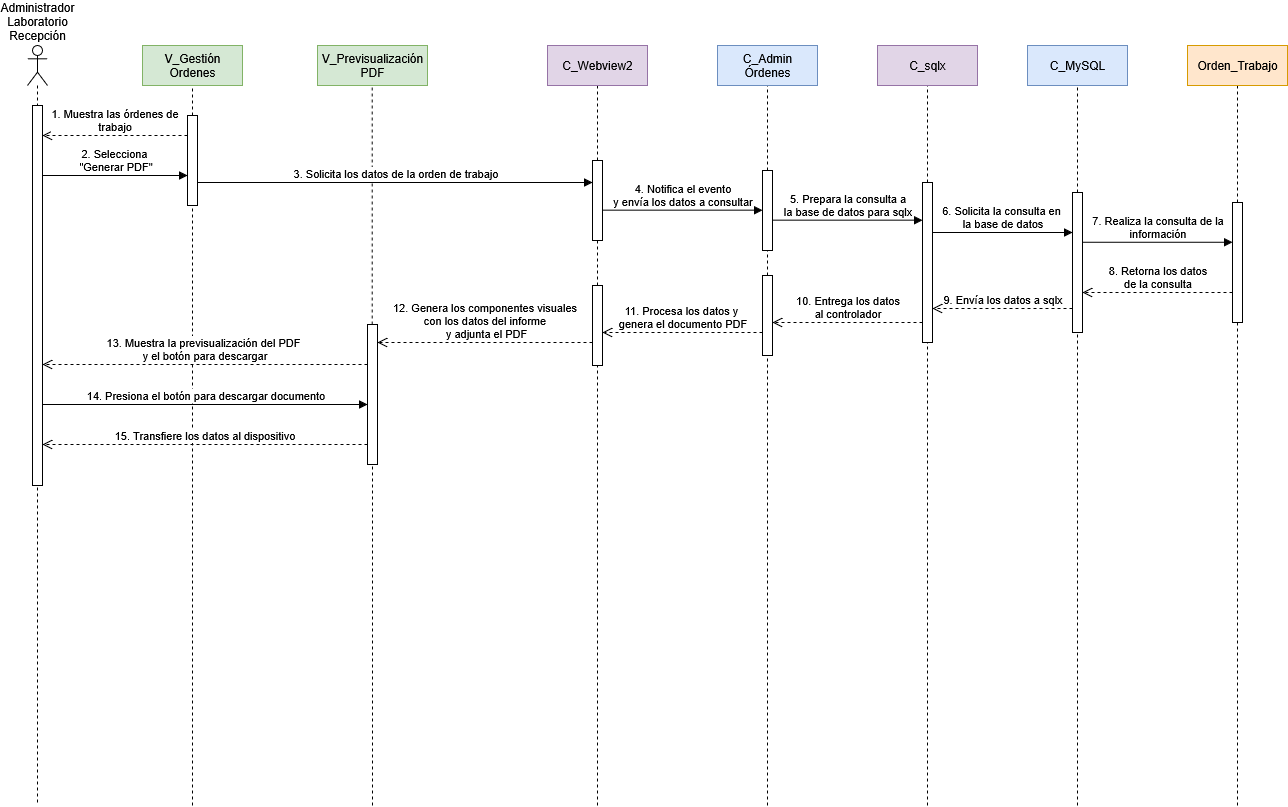

The diagram above was exported from draw.io. Its source (the exported page's mxGraphModel, read from the mxfile embedded in the PNG):
<mxGraphModel dx="-214" dy="2019" grid="1" gridSize="10" guides="1" tooltips="1" connect="1" arrows="1" fold="1" page="0" pageScale="1" pageWidth="1100" pageHeight="850" math="0" shadow="0">
  <root>
    <mxCell id="0" />
    <mxCell id="1" parent="0" />
    <mxCell id="OmaQDB988b5BmnpjJJ1--45" value="" style="endArrow=none;dashed=1;html=1;rounded=0;entryX=0.5;entryY=1;entryDx=0;entryDy=0;" parent="1" source="OmaQDB988b5BmnpjJJ1--49" edge="1">
      <mxGeometry width="50" height="50" relative="1" as="geometry">
        <mxPoint x="1535" y="690" as="sourcePoint" />
        <mxPoint x="1534.66" y="-30" as="targetPoint" />
      </mxGeometry>
    </mxCell>
    <mxCell id="ZQ-uWjOfv0I_T1ej-jNB-26" value="" style="shape=umlLifeline;perimeter=lifelinePerimeter;whiteSpace=wrap;html=1;container=1;dropTarget=0;collapsible=0;recursiveResize=0;outlineConnect=0;portConstraint=eastwest;newEdgeStyle={&quot;curved&quot;:0,&quot;rounded&quot;:0};participant=umlActor;" parent="1" vertex="1">
      <mxGeometry x="1190" y="-70" width="20" height="760" as="geometry" />
    </mxCell>
    <mxCell id="ZQ-uWjOfv0I_T1ej-jNB-27" value="&lt;div&gt;2. Selecciona&amp;nbsp;&lt;/div&gt;&lt;div&gt;&quot;Generar PDF&quot;&lt;/div&gt;" style="html=1;verticalAlign=bottom;endArrow=block;curved=0;rounded=0;" parent="1" edge="1">
      <mxGeometry x="0.0027" width="80" relative="1" as="geometry">
        <mxPoint x="1205" y="60" as="sourcePoint" />
        <mxPoint x="1350" y="60" as="targetPoint" />
        <mxPoint as="offset" />
      </mxGeometry>
    </mxCell>
    <mxCell id="ZQ-uWjOfv0I_T1ej-jNB-28" value="" style="html=1;points=[[0,0,0,0,5],[0,1,0,0,-5],[1,0,0,0,5],[1,1,0,0,-5]];perimeter=orthogonalPerimeter;outlineConnect=0;targetShapes=umlLifeline;portConstraint=eastwest;newEdgeStyle={&quot;curved&quot;:0,&quot;rounded&quot;:0};" parent="1" vertex="1">
      <mxGeometry x="1195" y="-10" width="10" height="380" as="geometry" />
    </mxCell>
    <mxCell id="ZQ-uWjOfv0I_T1ej-jNB-41" value="" style="endArrow=none;dashed=1;html=1;rounded=0;entryX=0.5;entryY=1;entryDx=0;entryDy=0;" parent="1" source="OmaQDB988b5BmnpjJJ1--6" edge="1">
      <mxGeometry width="50" height="50" relative="1" as="geometry">
        <mxPoint x="1930" y="530" as="sourcePoint" />
        <mxPoint x="1930" y="-30" as="targetPoint" />
      </mxGeometry>
    </mxCell>
    <mxCell id="ZQ-uWjOfv0I_T1ej-jNB-42" value="&lt;div&gt;C_Admin&lt;/div&gt;&lt;div&gt;Órdenes&lt;/div&gt;" style="rounded=0;whiteSpace=wrap;html=1;fillColor=#dae8fc;strokeColor=#6c8ebf;" parent="1" vertex="1">
      <mxGeometry x="1880" y="-70" width="100" height="40" as="geometry" />
    </mxCell>
    <mxCell id="ZQ-uWjOfv0I_T1ej-jNB-43" value="" style="endArrow=none;dashed=1;html=1;rounded=0;entryX=0.5;entryY=1;entryDx=0;entryDy=0;" parent="1" source="OmaQDB988b5BmnpjJJ1--4" edge="1">
      <mxGeometry width="50" height="50" relative="1" as="geometry">
        <mxPoint x="1760" y="530" as="sourcePoint" />
        <mxPoint x="1760" y="-30" as="targetPoint" />
      </mxGeometry>
    </mxCell>
    <mxCell id="ZQ-uWjOfv0I_T1ej-jNB-44" value="C_Webview2" style="rounded=0;whiteSpace=wrap;html=1;fillColor=#e1d5e7;strokeColor=#9673a6;" parent="1" vertex="1">
      <mxGeometry x="1710" y="-70" width="100" height="40" as="geometry" />
    </mxCell>
    <mxCell id="ZQ-uWjOfv0I_T1ej-jNB-45" value="" style="endArrow=none;dashed=1;html=1;rounded=0;entryX=0.5;entryY=1;entryDx=0;entryDy=0;" parent="1" source="OmaQDB988b5BmnpjJJ1--21" edge="1">
      <mxGeometry width="50" height="50" relative="1" as="geometry">
        <mxPoint x="2240" y="75.00000000000011" as="sourcePoint" />
        <mxPoint x="2240" y="-30" as="targetPoint" />
      </mxGeometry>
    </mxCell>
    <mxCell id="ZQ-uWjOfv0I_T1ej-jNB-46" value="C_MySQL" style="rounded=0;whiteSpace=wrap;html=1;fillColor=#dae8fc;strokeColor=#6c8ebf;" parent="1" vertex="1">
      <mxGeometry x="2190" y="-70" width="100" height="40" as="geometry" />
    </mxCell>
    <mxCell id="ZQ-uWjOfv0I_T1ej-jNB-47" value="" style="endArrow=none;dashed=1;html=1;rounded=0;entryX=0.5;entryY=1;entryDx=0;entryDy=0;" parent="1" source="OmaQDB988b5BmnpjJJ1--20" edge="1">
      <mxGeometry width="50" height="50" relative="1" as="geometry">
        <mxPoint x="2090" y="65.00000000000011" as="sourcePoint" />
        <mxPoint x="2090" y="-30" as="targetPoint" />
      </mxGeometry>
    </mxCell>
    <mxCell id="ZQ-uWjOfv0I_T1ej-jNB-48" value="C_sqlx" style="rounded=0;whiteSpace=wrap;html=1;fillColor=#e1d5e7;strokeColor=#9673a6;" parent="1" vertex="1">
      <mxGeometry x="2040" y="-70" width="100" height="40" as="geometry" />
    </mxCell>
    <mxCell id="ZQ-uWjOfv0I_T1ej-jNB-49" value="" style="endArrow=none;dashed=1;html=1;rounded=0;entryX=0.5;entryY=1;entryDx=0;entryDy=0;" parent="1" source="OmaQDB988b5BmnpjJJ1--22" edge="1">
      <mxGeometry width="50" height="50" relative="1" as="geometry">
        <mxPoint x="2400" y="530" as="sourcePoint" />
        <mxPoint x="2400" y="-30" as="targetPoint" />
      </mxGeometry>
    </mxCell>
    <mxCell id="ZQ-uWjOfv0I_T1ej-jNB-50" value="Orden_Trabajo" style="rounded=0;whiteSpace=wrap;html=1;fillColor=#ffe6cc;strokeColor=#d79b00;" parent="1" vertex="1">
      <mxGeometry x="2350" y="-70" width="100" height="40" as="geometry" />
    </mxCell>
    <mxCell id="ZQ-uWjOfv0I_T1ej-jNB-30" value="" style="endArrow=none;dashed=1;html=1;rounded=0;entryX=0.5;entryY=1;entryDx=0;entryDy=0;" parent="1" source="ZQ-uWjOfv0I_T1ej-jNB-33" edge="1">
      <mxGeometry width="50" height="50" relative="1" as="geometry">
        <mxPoint x="1355" y="530" as="sourcePoint" />
        <mxPoint x="1355" y="-30" as="targetPoint" />
      </mxGeometry>
    </mxCell>
    <mxCell id="ZQ-uWjOfv0I_T1ej-jNB-31" value="&lt;div&gt;V_Gestión&lt;/div&gt;&lt;div&gt;Ordenes&lt;/div&gt;" style="rounded=0;whiteSpace=wrap;html=1;fillColor=#d5e8d4;strokeColor=#82b366;" parent="1" vertex="1">
      <mxGeometry x="1305" y="-70" width="100" height="40" as="geometry" />
    </mxCell>
    <mxCell id="ZQ-uWjOfv0I_T1ej-jNB-32" value="" style="endArrow=none;dashed=1;html=1;rounded=0;entryX=0.5;entryY=1;entryDx=0;entryDy=0;" parent="1" target="ZQ-uWjOfv0I_T1ej-jNB-33" edge="1">
      <mxGeometry width="50" height="50" relative="1" as="geometry">
        <mxPoint x="1355" y="690" as="sourcePoint" />
        <mxPoint x="1405" y="170" as="targetPoint" />
      </mxGeometry>
    </mxCell>
    <mxCell id="ZQ-uWjOfv0I_T1ej-jNB-33" value="" style="html=1;points=[[0,0,0,0,5],[0,1,0,0,-5],[1,0,0,0,5],[1,1,0,0,-5]];perimeter=orthogonalPerimeter;outlineConnect=0;targetShapes=umlLifeline;portConstraint=eastwest;newEdgeStyle={&quot;curved&quot;:0,&quot;rounded&quot;:0};" parent="1" vertex="1">
      <mxGeometry x="1350" width="10" height="90" as="geometry" />
    </mxCell>
    <mxCell id="Oj3wht7SEU1-jfkufBdK-1" value="&lt;div&gt;Administrador&lt;/div&gt;&lt;div&gt;Laboratorio&lt;/div&gt;&lt;div&gt;Recepción&lt;/div&gt;" style="text;html=1;align=center;verticalAlign=middle;whiteSpace=wrap;rounded=0;" parent="1" vertex="1">
      <mxGeometry x="1170" y="-109" width="60" height="30" as="geometry" />
    </mxCell>
    <mxCell id="j_OaGhzVpyYFxr-KMKoH-1" value="&lt;div&gt;1. Muestra las órdenes de&lt;/div&gt;&lt;div&gt;trabajo&lt;/div&gt;" style="html=1;verticalAlign=bottom;endArrow=open;dashed=1;endSize=8;curved=0;rounded=0;" parent="1" source="ZQ-uWjOfv0I_T1ej-jNB-33" edge="1">
      <mxGeometry relative="1" as="geometry">
        <mxPoint x="1315.5" y="20" as="sourcePoint" />
        <mxPoint x="1205" y="20" as="targetPoint" />
      </mxGeometry>
    </mxCell>
    <mxCell id="OmaQDB988b5BmnpjJJ1--5" value="" style="endArrow=none;dashed=1;html=1;rounded=0;entryX=0.5;entryY=1;entryDx=0;entryDy=0;" parent="1" source="OmaQDB988b5BmnpjJJ1--31" target="OmaQDB988b5BmnpjJJ1--4" edge="1">
      <mxGeometry width="50" height="50" relative="1" as="geometry">
        <mxPoint x="1760" y="530" as="sourcePoint" />
        <mxPoint x="1760" y="-30" as="targetPoint" />
      </mxGeometry>
    </mxCell>
    <mxCell id="OmaQDB988b5BmnpjJJ1--4" value="" style="html=1;points=[[0,0,0,0,5],[0,1,0,0,-5],[1,0,0,0,5],[1,1,0,0,-5]];perimeter=orthogonalPerimeter;outlineConnect=0;targetShapes=umlLifeline;portConstraint=eastwest;newEdgeStyle={&quot;curved&quot;:0,&quot;rounded&quot;:0};" parent="1" vertex="1">
      <mxGeometry x="1755" y="45" width="10" height="80" as="geometry" />
    </mxCell>
    <mxCell id="OmaQDB988b5BmnpjJJ1--7" value="" style="endArrow=none;dashed=1;html=1;rounded=0;entryX=0.5;entryY=1;entryDx=0;entryDy=0;" parent="1" source="OmaQDB988b5BmnpjJJ1--29" target="OmaQDB988b5BmnpjJJ1--6" edge="1">
      <mxGeometry width="50" height="50" relative="1" as="geometry">
        <mxPoint x="1930" y="530" as="sourcePoint" />
        <mxPoint x="1930" y="-30" as="targetPoint" />
      </mxGeometry>
    </mxCell>
    <mxCell id="OmaQDB988b5BmnpjJJ1--6" value="" style="html=1;points=[[0,0,0,0,5],[0,1,0,0,-5],[1,0,0,0,5],[1,1,0,0,-5]];perimeter=orthogonalPerimeter;outlineConnect=0;targetShapes=umlLifeline;portConstraint=eastwest;newEdgeStyle={&quot;curved&quot;:0,&quot;rounded&quot;:0};" parent="1" vertex="1">
      <mxGeometry x="1925" y="55" width="10" height="80" as="geometry" />
    </mxCell>
    <mxCell id="OmaQDB988b5BmnpjJJ1--10" value="3. Solicita los datos de la orden de trabajo" style="html=1;verticalAlign=bottom;endArrow=block;curved=0;rounded=0;" parent="1" edge="1">
      <mxGeometry width="80" relative="1" as="geometry">
        <mxPoint x="1360" y="67" as="sourcePoint" />
        <mxPoint x="1755" y="67" as="targetPoint" />
      </mxGeometry>
    </mxCell>
    <mxCell id="OmaQDB988b5BmnpjJJ1--11" value="&lt;div&gt;4. Notifica el evento&lt;/div&gt;&lt;div&gt;y envía los datos a consultar&lt;/div&gt;" style="html=1;verticalAlign=bottom;endArrow=block;curved=0;rounded=0;" parent="1" target="OmaQDB988b5BmnpjJJ1--6" edge="1">
      <mxGeometry width="80" relative="1" as="geometry">
        <mxPoint x="1765" y="94.66" as="sourcePoint" />
        <mxPoint x="1905" y="94.66" as="targetPoint" />
      </mxGeometry>
    </mxCell>
    <mxCell id="OmaQDB988b5BmnpjJJ1--14" value="&lt;div&gt;5. Prepara la consulta a&lt;/div&gt;&lt;div&gt;la base de datos para sqlx&lt;/div&gt;" style="html=1;verticalAlign=bottom;endArrow=block;curved=0;rounded=0;" parent="1" target="OmaQDB988b5BmnpjJJ1--20" edge="1">
      <mxGeometry width="80" relative="1" as="geometry">
        <mxPoint x="1935" y="104.66" as="sourcePoint" />
        <mxPoint x="2075" y="104.66" as="targetPoint" />
      </mxGeometry>
    </mxCell>
    <mxCell id="OmaQDB988b5BmnpjJJ1--20" value="" style="html=1;points=[[0,0,0,0,5],[0,1,0,0,-5],[1,0,0,0,5],[1,1,0,0,-5]];perimeter=orthogonalPerimeter;outlineConnect=0;targetShapes=umlLifeline;portConstraint=eastwest;newEdgeStyle={&quot;curved&quot;:0,&quot;rounded&quot;:0};" parent="1" vertex="1">
      <mxGeometry x="2085" y="67" width="10" height="160" as="geometry" />
    </mxCell>
    <mxCell id="OmaQDB988b5BmnpjJJ1--23" value="&lt;div&gt;6. Solicita la consulta en&amp;nbsp;&lt;/div&gt;&lt;div&gt;la base de datos&lt;/div&gt;" style="html=1;verticalAlign=bottom;endArrow=block;curved=0;rounded=0;" parent="1" target="OmaQDB988b5BmnpjJJ1--21" edge="1">
      <mxGeometry width="80" relative="1" as="geometry">
        <mxPoint x="2095" y="117" as="sourcePoint" />
        <mxPoint x="2245" y="117" as="targetPoint" />
      </mxGeometry>
    </mxCell>
    <mxCell id="OmaQDB988b5BmnpjJJ1--24" value="&lt;div&gt;7. Realiza la consulta de la&lt;/div&gt;&lt;div&gt;información&lt;/div&gt;" style="html=1;verticalAlign=bottom;endArrow=block;curved=0;rounded=0;" parent="1" target="OmaQDB988b5BmnpjJJ1--22" edge="1">
      <mxGeometry width="80" relative="1" as="geometry">
        <mxPoint x="2245" y="126.75999999999999" as="sourcePoint" />
        <mxPoint x="2405" y="126.75999999999999" as="targetPoint" />
      </mxGeometry>
    </mxCell>
    <mxCell id="OmaQDB988b5BmnpjJJ1--25" value="&lt;div&gt;8. Retorna los datos&lt;/div&gt;&lt;div&gt;de la consulta&lt;/div&gt;" style="html=1;verticalAlign=bottom;endArrow=open;dashed=1;endSize=8;curved=0;rounded=0;" parent="1" edge="1">
      <mxGeometry relative="1" as="geometry">
        <mxPoint x="2395" y="177" as="sourcePoint" />
        <mxPoint x="2245" y="177" as="targetPoint" />
      </mxGeometry>
    </mxCell>
    <mxCell id="OmaQDB988b5BmnpjJJ1--26" value="9. Envía los datos a sqlx" style="html=1;verticalAlign=bottom;endArrow=open;dashed=1;endSize=8;curved=0;rounded=0;" parent="1" source="OmaQDB988b5BmnpjJJ1--21" edge="1">
      <mxGeometry relative="1" as="geometry">
        <mxPoint x="2245" y="193" as="sourcePoint" />
        <mxPoint x="2095" y="193" as="targetPoint" />
      </mxGeometry>
    </mxCell>
    <mxCell id="OmaQDB988b5BmnpjJJ1--27" value="" style="endArrow=none;dashed=1;html=1;rounded=0;" parent="1" target="OmaQDB988b5BmnpjJJ1--21" edge="1">
      <mxGeometry width="50" height="50" relative="1" as="geometry">
        <mxPoint x="2240" y="690" as="sourcePoint" />
        <mxPoint x="2240" y="155" as="targetPoint" />
      </mxGeometry>
    </mxCell>
    <mxCell id="OmaQDB988b5BmnpjJJ1--21" value="" style="html=1;points=[[0,0,0,0,5],[0,1,0,0,-5],[1,0,0,0,5],[1,1,0,0,-5]];perimeter=orthogonalPerimeter;outlineConnect=0;targetShapes=umlLifeline;portConstraint=eastwest;newEdgeStyle={&quot;curved&quot;:0,&quot;rounded&quot;:0};" parent="1" vertex="1">
      <mxGeometry x="2235" y="77" width="10" height="140" as="geometry" />
    </mxCell>
    <mxCell id="OmaQDB988b5BmnpjJJ1--28" value="" style="endArrow=none;dashed=1;html=1;rounded=0;entryX=0.5;entryY=1;entryDx=0;entryDy=0;" parent="1" target="OmaQDB988b5BmnpjJJ1--22" edge="1">
      <mxGeometry width="50" height="50" relative="1" as="geometry">
        <mxPoint x="2400" y="690" as="sourcePoint" />
        <mxPoint x="2400" y="-30" as="targetPoint" />
      </mxGeometry>
    </mxCell>
    <mxCell id="OmaQDB988b5BmnpjJJ1--22" value="" style="html=1;points=[[0,0,0,0,5],[0,1,0,0,-5],[1,0,0,0,5],[1,1,0,0,-5]];perimeter=orthogonalPerimeter;outlineConnect=0;targetShapes=umlLifeline;portConstraint=eastwest;newEdgeStyle={&quot;curved&quot;:0,&quot;rounded&quot;:0};" parent="1" vertex="1">
      <mxGeometry x="2395" y="87" width="10" height="120" as="geometry" />
    </mxCell>
    <mxCell id="OmaQDB988b5BmnpjJJ1--30" value="" style="endArrow=none;dashed=1;html=1;rounded=0;entryX=0.5;entryY=1;entryDx=0;entryDy=0;" parent="1" target="OmaQDB988b5BmnpjJJ1--29" edge="1">
      <mxGeometry width="50" height="50" relative="1" as="geometry">
        <mxPoint x="1930" y="690" as="sourcePoint" />
        <mxPoint x="1930" y="135" as="targetPoint" />
      </mxGeometry>
    </mxCell>
    <mxCell id="OmaQDB988b5BmnpjJJ1--29" value="" style="html=1;points=[[0,0,0,0,5],[0,1,0,0,-5],[1,0,0,0,5],[1,1,0,0,-5]];perimeter=orthogonalPerimeter;outlineConnect=0;targetShapes=umlLifeline;portConstraint=eastwest;newEdgeStyle={&quot;curved&quot;:0,&quot;rounded&quot;:0};" parent="1" vertex="1">
      <mxGeometry x="1925" y="160" width="10" height="80" as="geometry" />
    </mxCell>
    <mxCell id="OmaQDB988b5BmnpjJJ1--32" value="" style="endArrow=none;dashed=1;html=1;rounded=0;entryX=0.5;entryY=1;entryDx=0;entryDy=0;" parent="1" target="OmaQDB988b5BmnpjJJ1--31" edge="1">
      <mxGeometry width="50" height="50" relative="1" as="geometry">
        <mxPoint x="1760" y="690" as="sourcePoint" />
        <mxPoint x="1760" y="125" as="targetPoint" />
      </mxGeometry>
    </mxCell>
    <mxCell id="OmaQDB988b5BmnpjJJ1--31" value="" style="html=1;points=[[0,0,0,0,5],[0,1,0,0,-5],[1,0,0,0,5],[1,1,0,0,-5]];perimeter=orthogonalPerimeter;outlineConnect=0;targetShapes=umlLifeline;portConstraint=eastwest;newEdgeStyle={&quot;curved&quot;:0,&quot;rounded&quot;:0};" parent="1" vertex="1">
      <mxGeometry x="1755" y="170" width="10" height="80" as="geometry" />
    </mxCell>
    <mxCell id="OmaQDB988b5BmnpjJJ1--33" value="&lt;div&gt;10. Entrega los datos&lt;/div&gt;&lt;div&gt;al controlador&lt;/div&gt;" style="html=1;verticalAlign=bottom;endArrow=open;dashed=1;endSize=8;curved=0;rounded=0;" parent="1" source="OmaQDB988b5BmnpjJJ1--20" edge="1">
      <mxGeometry relative="1" as="geometry">
        <mxPoint x="2165" y="207" as="sourcePoint" />
        <mxPoint x="1935" y="207" as="targetPoint" />
      </mxGeometry>
    </mxCell>
    <mxCell id="OmaQDB988b5BmnpjJJ1--34" value="&lt;div&gt;11. Procesa los datos y&amp;nbsp;&lt;div&gt;genera el documento PDF&lt;/div&gt;&lt;/div&gt;" style="html=1;verticalAlign=bottom;endArrow=open;dashed=1;endSize=8;curved=0;rounded=0;" parent="1" source="OmaQDB988b5BmnpjJJ1--29" edge="1">
      <mxGeometry relative="1" as="geometry">
        <mxPoint x="1905" y="217" as="sourcePoint" />
        <mxPoint x="1765" y="217" as="targetPoint" />
      </mxGeometry>
    </mxCell>
    <mxCell id="OmaQDB988b5BmnpjJJ1--35" value="&lt;div&gt;12. Genera los componentes visuales&lt;/div&gt;&lt;div&gt;con los datos del informe&lt;/div&gt;&lt;div&gt;&amp;nbsp;y&amp;nbsp;adjunta el PDF&lt;/div&gt;" style="html=1;verticalAlign=bottom;endArrow=open;dashed=1;endSize=8;curved=0;rounded=0;" parent="1" edge="1">
      <mxGeometry relative="1" as="geometry">
        <mxPoint x="1755" y="227" as="sourcePoint" />
        <mxPoint x="1540" y="227" as="targetPoint" />
      </mxGeometry>
    </mxCell>
    <mxCell id="OmaQDB988b5BmnpjJJ1--44" value="" style="endArrow=none;dashed=1;html=1;rounded=0;" parent="1" target="OmaQDB988b5BmnpjJJ1--20" edge="1">
      <mxGeometry width="50" height="50" relative="1" as="geometry">
        <mxPoint x="2090" y="690" as="sourcePoint" />
        <mxPoint x="2090" y="310" as="targetPoint" />
      </mxGeometry>
    </mxCell>
    <mxCell id="OmaQDB988b5BmnpjJJ1--46" value="&lt;div&gt;V_Previsualización&lt;/div&gt;&lt;div&gt;PDF&lt;/div&gt;" style="rounded=0;whiteSpace=wrap;html=1;fillColor=#d5e8d4;strokeColor=#82b366;" parent="1" vertex="1">
      <mxGeometry x="1480" y="-70" width="110" height="40" as="geometry" />
    </mxCell>
    <mxCell id="OmaQDB988b5BmnpjJJ1--50" value="" style="endArrow=none;dashed=1;html=1;rounded=0;entryX=0.5;entryY=1;entryDx=0;entryDy=0;" parent="1" target="OmaQDB988b5BmnpjJJ1--49" edge="1">
      <mxGeometry width="50" height="50" relative="1" as="geometry">
        <mxPoint x="1535" y="690" as="sourcePoint" />
        <mxPoint x="1534.66" y="-30" as="targetPoint" />
      </mxGeometry>
    </mxCell>
    <mxCell id="OmaQDB988b5BmnpjJJ1--49" value="" style="html=1;points=[[0,0,0,0,5],[0,1,0,0,-5],[1,0,0,0,5],[1,1,0,0,-5]];perimeter=orthogonalPerimeter;outlineConnect=0;targetShapes=umlLifeline;portConstraint=eastwest;newEdgeStyle={&quot;curved&quot;:0,&quot;rounded&quot;:0};" parent="1" vertex="1">
      <mxGeometry x="1530" y="209" width="10" height="140" as="geometry" />
    </mxCell>
    <mxCell id="OmaQDB988b5BmnpjJJ1--57" value="&lt;div&gt;13. Muestra la previsualización del PDF&amp;nbsp;&lt;/div&gt;&lt;div&gt;y el botón para descargar&lt;/div&gt;" style="html=1;verticalAlign=bottom;endArrow=open;dashed=1;endSize=8;curved=0;rounded=0;" parent="1" source="OmaQDB988b5BmnpjJJ1--49" edge="1">
      <mxGeometry relative="1" as="geometry">
        <mxPoint x="1615" y="249" as="sourcePoint" />
        <mxPoint x="1205" y="249" as="targetPoint" />
      </mxGeometry>
    </mxCell>
    <mxCell id="OmaQDB988b5BmnpjJJ1--58" value="14. Presiona el botón para descargar documento" style="html=1;verticalAlign=bottom;endArrow=block;curved=0;rounded=0;" parent="1" target="OmaQDB988b5BmnpjJJ1--49" edge="1">
      <mxGeometry width="80" relative="1" as="geometry">
        <mxPoint x="1205" y="289" as="sourcePoint" />
        <mxPoint x="1630" y="288.99999999999983" as="targetPoint" />
      </mxGeometry>
    </mxCell>
    <mxCell id="OmaQDB988b5BmnpjJJ1--59" value="15. Transfiere los datos al dispositivo" style="html=1;verticalAlign=bottom;endArrow=open;dashed=1;endSize=8;curved=0;rounded=0;" parent="1" source="OmaQDB988b5BmnpjJJ1--49" edge="1">
      <mxGeometry relative="1" as="geometry">
        <mxPoint x="1615" y="329" as="sourcePoint" />
        <mxPoint x="1205" y="329" as="targetPoint" />
      </mxGeometry>
    </mxCell>
  </root>
</mxGraphModel>